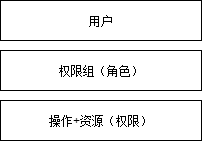

The diagram above was exported from draw.io. Its source (the exported page's mxGraphModel, read from the mxfile embedded in the PNG):
<mxGraphModel dx="1090" dy="802" grid="1" gridSize="10" guides="1" tooltips="1" connect="1" arrows="1" fold="1" page="1" pageScale="1" pageWidth="850" pageHeight="1100" math="0" shadow="0">
  <root>
    <mxCell id="0" />
    <mxCell id="1" parent="0" />
    <mxCell id="2" value="操作+资源（权限）" style="rounded=0;whiteSpace=wrap;html=1;" vertex="1" parent="1">
      <mxGeometry x="290" y="430" width="201" height="40" as="geometry" />
    </mxCell>
    <mxCell id="3" value="权限组（角色）" style="rounded=0;whiteSpace=wrap;html=1;" vertex="1" parent="1">
      <mxGeometry x="290" y="380" width="201" height="40" as="geometry" />
    </mxCell>
    <mxCell id="4" value="用户" style="rounded=0;whiteSpace=wrap;html=1;" vertex="1" parent="1">
      <mxGeometry x="290" y="330" width="201" height="40" as="geometry" />
    </mxCell>
  </root>
</mxGraphModel>